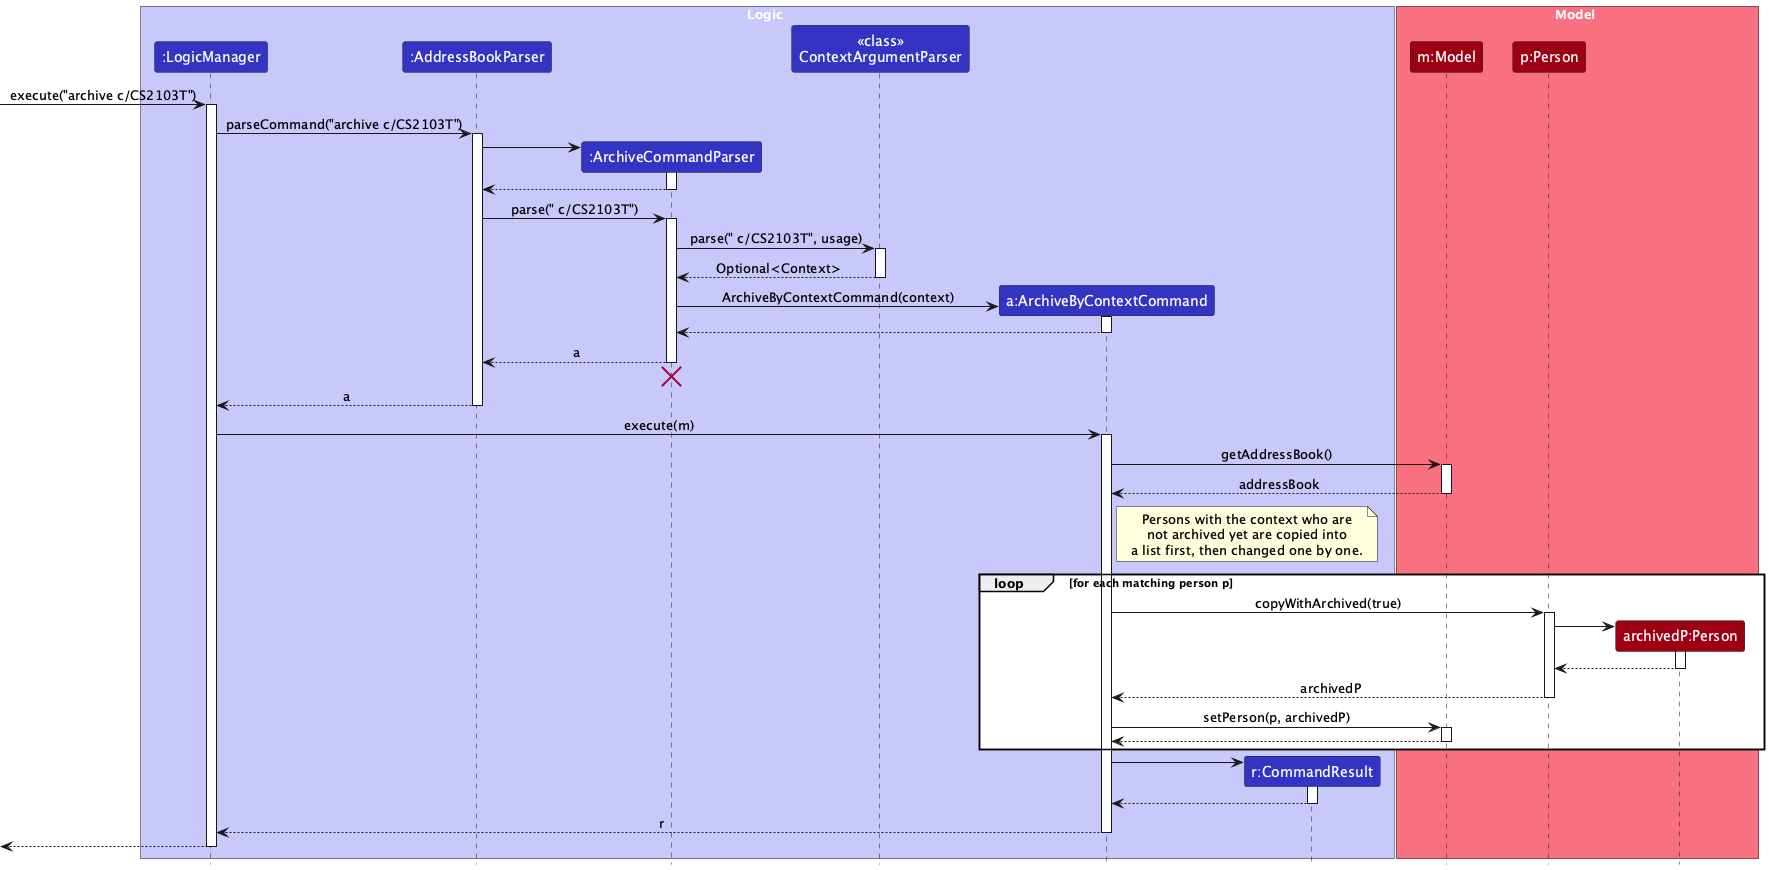

The diagram above was rendered by PlantUML. Its source (embedded in the PNG):
@startuml
!include style.puml
skinparam ArrowFontStyle plain

box Logic LOGIC_COLOR_T1
participant ":LogicManager" as LogicManager LOGIC_COLOR
participant ":AddressBookParser" as AddressBookParser LOGIC_COLOR
participant ":ArchiveCommandParser" as ArchiveCommandParser LOGIC_COLOR
participant "<<class>>\nContextArgumentParser" as ContextArgumentParser LOGIC_COLOR
participant "a:ArchiveByContextCommand" as ArchiveByContextCommand LOGIC_COLOR
participant "r:CommandResult" as CommandResult LOGIC_COLOR
end box

box Model MODEL_COLOR_T1
participant "m:Model" as Model MODEL_COLOR
participant "p:Person" as Person MODEL_COLOR
participant "archivedP:Person" as ArchivedPerson MODEL_COLOR
end box

[-> LogicManager : execute("archive c/CS2103T")
activate LogicManager

LogicManager -> AddressBookParser : parseCommand("archive c/CS2103T")
activate AddressBookParser

create ArchiveCommandParser
AddressBookParser -> ArchiveCommandParser
activate ArchiveCommandParser

ArchiveCommandParser --> AddressBookParser
deactivate ArchiveCommandParser

AddressBookParser -> ArchiveCommandParser : parse(" c/CS2103T")
activate ArchiveCommandParser

ArchiveCommandParser -> ContextArgumentParser : parse(" c/CS2103T", usage)
activate ContextArgumentParser

ContextArgumentParser --> ArchiveCommandParser : Optional<Context>
deactivate ContextArgumentParser

create ArchiveByContextCommand
ArchiveCommandParser -> ArchiveByContextCommand : ArchiveByContextCommand(context)
activate ArchiveByContextCommand

ArchiveByContextCommand --> ArchiveCommandParser
deactivate ArchiveByContextCommand

ArchiveCommandParser --> AddressBookParser : a
deactivate ArchiveCommandParser
'Hidden arrow to position the destroy marker below the end of the activation bar.
ArchiveCommandParser -[hidden]-> AddressBookParser
destroy ArchiveCommandParser

AddressBookParser --> LogicManager : a
deactivate AddressBookParser

LogicManager -> ArchiveByContextCommand : execute(m)
activate ArchiveByContextCommand

ArchiveByContextCommand -> Model : getAddressBook()
activate Model

Model --> ArchiveByContextCommand : addressBook
deactivate Model

note right of ArchiveByContextCommand
  Persons with the context who are
  not archived yet are copied into
  a list first, then changed one by one.
end note

loop for each matching person p
    ArchiveByContextCommand -> Person : copyWithArchived(true)
    activate Person

    create ArchivedPerson
    Person -> ArchivedPerson
    activate ArchivedPerson

    ArchivedPerson --> Person
    deactivate ArchivedPerson

    Person --> ArchiveByContextCommand : archivedP
    deactivate Person

    ArchiveByContextCommand -> Model : setPerson(p, archivedP)
    activate Model

    Model --> ArchiveByContextCommand
    deactivate Model
end

create CommandResult
ArchiveByContextCommand -> CommandResult
activate CommandResult

CommandResult --> ArchiveByContextCommand
deactivate CommandResult

ArchiveByContextCommand --> LogicManager : r
deactivate ArchiveByContextCommand

[<--LogicManager
deactivate LogicManager
@enduml